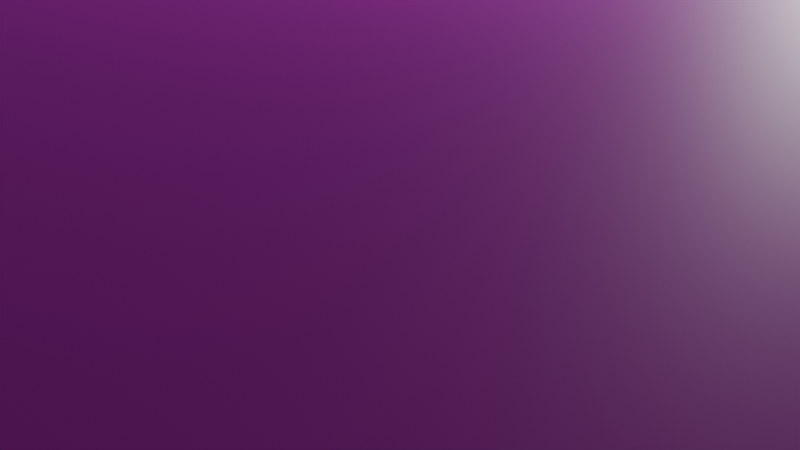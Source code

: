 # Source: dungeon_2.blend  (saved by Blender 4.4.32; exported with 4.5.12 LTS)
import bpy
from mathutils import Matrix  # noqa: F401  (used for matrix-valued properties, if any)

bpy.ops.wm.read_factory_settings(use_empty=True)
scene = bpy.context.scene
scene.name = 'Scene'

# ---- collections
col_collection = bpy.data.collections.new('Collection'); scene.collection.children.link(col_collection)

# ---- images (referenced by path relative to the original .blend; pixels are not part of the script)
import os
ASSET_DIR = os.environ.get("B2B_ASSET_DIR", "")  # directory of the original .blend (textures are referenced by path, not embedded)
HERE = os.path.dirname(os.path.abspath(__file__))  # packed textures are extracted next to this script under _unpacked/

def load_image(name, relpath, width, height, colorspace="sRGB"):
    """Load a texture the original file referenced (path relative to the .blend, or extracted next to this script)."""
    p = next((c for c in (os.path.join(HERE, relpath), os.path.join(ASSET_DIR, relpath)) if relpath and os.path.exists(c)), "")
    if p:
        img = bpy.data.images.load(p, check_existing=True)
        img.name = name
    else:  # same state as the original file: an image datablock whose file is absent (Cycles renders it pink)
        img = bpy.data.images.new(name, width, height)
        img.source = "FILE"
        img.filepath = "//" + (relpath or name)
    img.colorspace_settings.name = colorspace
    return img
img_stone_brick_wall_001_diff_1k_jpg = load_image('stone_brick_wall_001_diff_1k.jpg', 'stone_brick_wall_001_diff_1k.jpg', 1024, 1024, 'sRGB')
img_stone_brick_wall_001_nor_gl_1k_jpg = load_image('stone_brick_wall_001_nor_gl_1k.jpg', 'stone_brick_wall_001_nor_gl_1k.jpg', 1024, 1024, 'sRGB')

# ---- materials (node trees are filled in below, after node groups)
mat_dungeon = bpy.data.materials.new('Dungeon')
mat_campfireplate = bpy.data.materials.new('CampfirePlate')
mat_campfirelog = bpy.data.materials.new('CampfireLog')
mat_campfirefire = bpy.data.materials.new('CampfireFire')

# ---- material node trees
mat_dungeon.use_nodes = True; mat_dungeon.node_tree.nodes.clear()
_N = mat_dungeon.node_tree.nodes; _L = mat_dungeon.node_tree.links
n0 = _N.new('ShaderNodeBsdfPrincipled'); n0.name = 'Принципиальный BSDF'; n0.location = (10, 300)
n1 = _N.new('ShaderNodeOutputMaterial'); n1.name = 'Вывод материала'; n1.location = (300, 300)
n2 = _N.new('ShaderNodeTexImage'); n2.name = 'Текстура изображения'; n2.location = (-280, 266)
n2.image = img_stone_brick_wall_001_diff_1k_jpg
n3 = _N.new('ShaderNodeNormalMap'); n3.name = 'Карта нормалей'; n3.location = (-190, 96)
n3.uv_map = 'UVКарта'
n4 = _N.new('ShaderNodeTexImage'); n4.name = 'Текстура изображения.001'; n4.location = (-480, 28)
n4.image = img_stone_brick_wall_001_nor_gl_1k_jpg
_L.new(n0.outputs[0], n1.inputs[0])
_L.new(n2.outputs[0], n0.inputs[0])
_L.new(n3.outputs[0], n0.inputs[5])
_L.new(n4.outputs[0], n3.inputs[1])
n1.is_active_output = True
mat_campfireplate.use_nodes = True; mat_campfireplate.node_tree.nodes.clear()
_N = mat_campfireplate.node_tree.nodes; _L = mat_campfireplate.node_tree.links
n0 = _N.new('ShaderNodeBsdfPrincipled'); n0.name = 'Принципиальный BSDF'; n0.location = (10, 300)
n0.inputs[0].default_value = (0.3202, 0.3202, 0.3202, 1.0)
n0.inputs[2].default_value = 1.0
n0.inputs[3].default_value = 1.0
n0.inputs[7].default_value = 1.0
n1 = _N.new('ShaderNodeOutputMaterial'); n1.name = 'Вывод материала'; n1.location = (300, 300)
_L.new(n0.outputs[0], n1.inputs[0])
n1.is_active_output = True
mat_campfirelog.use_nodes = True; mat_campfirelog.node_tree.nodes.clear()
_N = mat_campfirelog.node_tree.nodes; _L = mat_campfirelog.node_tree.links
n0 = _N.new('ShaderNodeBsdfPrincipled'); n0.name = 'Принципиальный BSDF'; n0.location = (10, 300)
n0.inputs[0].default_value = (0.05795, 0.01963, 0.006986, 1.0)
n0.inputs[2].default_value = 1.0
n0.inputs[3].default_value = 1.0
n0.inputs[7].default_value = 1.0
n1 = _N.new('ShaderNodeOutputMaterial'); n1.name = 'Вывод материала'; n1.location = (300, 300)
_L.new(n0.outputs[0], n1.inputs[0])
n1.is_active_output = True
mat_campfirefire.use_nodes = True; mat_campfirefire.node_tree.nodes.clear()
_N = mat_campfirefire.node_tree.nodes; _L = mat_campfirefire.node_tree.links
n0 = _N.new('ShaderNodeBsdfPrincipled'); n0.name = 'Принципиальный BSDF'; n0.location = (10, 300)
n0.inputs[0].default_value = (0.8014, 0.2077, 0.06179, 1.0)
n1 = _N.new('ShaderNodeOutputMaterial'); n1.name = 'Вывод материала'; n1.location = (300, 300)
_L.new(n0.outputs[0], n1.inputs[0])
n1.is_active_output = True

# ---- world
world_world = bpy.data.worlds.new('World'); scene.world = world_world
world_world.use_nodes = True; world_world.node_tree.nodes.clear()
_N = world_world.node_tree.nodes; _L = world_world.node_tree.links
n0 = _N.new('ShaderNodeOutputWorld'); n0.name = 'World Output'; n0.location = (300, 300)
n1 = _N.new('ShaderNodeBackground'); n1.name = 'Background'; n1.location = (10, 300)
n1.inputs[0].default_value = (0.05088, 0.05088, 0.05088, 1.0)
_L.new(n1.outputs[0], n0.inputs[0])
n0.is_active_output = True
world_world.color = (0.05088, 0.05088, 0.05088)
world_world.sun_shadow_jitter_overblur = 0.0

# ---- cameras
cam_camera = bpy.data.cameras.new('Camera')
cam_camera.clip_end = 100.0
cam_camera.ortho_scale = 7.314

# ---- lights
light_light = bpy.data.lights.new('Light', 'POINT')
light_light.energy = 1000.0
light_light.shadow_soft_size = 0.1

# ---- meshes
me_dungeon = bpy.data.meshes.new('Dungeon')
me_dungeon.from_pydata([(-1.0, -1.0, 0.0), (1.0, -1.0, 0.0), (-1.0, 1.0, 0.0), (1.0, 1.0, 0.0), (1.0, -1.0, 0.0), (1.0, 1.0, 0.0), (-1.0, 1.0, 0.0), (1.0, 1.0, 0.0), (-1.0, 1.0, 0.0), (1.0, 1.0, 0.0), (-1.0, 1.0, 4.0), (1.0, 1.0, 4.0), (-1.0, -1.0, 4.0), (-1.0, -1.0, 0.0), (-1.0, 1.0, 4.0), (-1.0, 1.0, 0.0), (1.0, -1.0, 0.0), (1.0, -1.0, 4.0), (1.0, 1.0, 0.0), (1.0, 1.0, 4.0), (-1.0, -1.0, 4.0), (1.0, -1.0, 4.0), (-1.0, -1.0, 0.0), (1.0, -1.0, 0.0), (-1.0, 1.0, 4.0), (1.0, 1.0, 4.0), (-1.0, -1.0, 4.0), (1.0, -1.0, 4.0)], [], [(0, 1, 3, 2), (3, 1, 4, 5), (2, 3, 7, 6), (8, 9, 11, 10), (12, 13, 15, 14), (16, 17, 19, 18), (20, 21, 23, 22), (24, 25, 27, 26)])
_uv = me_dungeon.uv_layers.new(name='UVКарта')
_uv.uv.foreach_set('vector', [0.0, 0.0, 8.0, 0.0, 8.0, 8.0, 0.0, 8.0, 1.0, 1.0, 1.0, 0.0, 1.0, 0.0, 1.0, 1.0, 0.0, 1.0, 1.0, 1.0, 1.0, 1.0, 0.0, 1.0, 0.0006013, 0.0001414, 7.999, 0.0001414, 7.999, 2.0, 0.0006013, 2.0, 0.0, 2.0, 0.0, 0.0, 8.0, 0.0, 8.0, 2.0, 8.0, 0.0, 8.0, 2.0, 0.0, 2.0, 0.0, 0.0, 8.0, 2.0, 0.0, 2.0, 0.0, 5.96e-08, 8.0, 0.0, 8.0, 1.192e-06, 8.0, 8.0, 1.192e-06, 8.0, 9.537e-07, 1.431e-06])
_ca = me_dungeon.color_attributes.new('Атрибут', 'BYTE_COLOR', 'CORNER')
_ca.data.foreach_set('color', [1.0, 1.0, 1.0, 1.0, 1.0, 1.0, 1.0, 1.0, 1.0, 1.0, 1.0, 1.0, 1.0, 1.0, 1.0, 1.0, 1.0, 1.0, 1.0, 1.0, 1.0, 1.0, 1.0, 1.0, 1.0, 1.0, 1.0, 1.0, 1.0, 1.0, 1.0, 1.0, 1.0, 1.0, 1.0, 1.0, 1.0, 1.0, 1.0, 1.0, 1.0, 1.0, 1.0, 1.0, 1.0, 1.0, 1.0, 1.0, 1.0, 1.0, 1.0, 1.0, 1.0, 1.0, 1.0, 1.0, 1.0, 1.0, 1.0, 1.0, 1.0, 1.0, 1.0, 1.0, 1.0, 1.0, 1.0, 1.0, 1.0, 1.0, 1.0, 1.0, 1.0, 1.0, 1.0, 1.0, 1.0, 1.0, 1.0, 1.0, 1.0, 1.0, 1.0, 1.0, 1.0, 1.0, 1.0, 1.0, 1.0, 1.0, 1.0, 1.0, 1.0, 1.0, 1.0, 1.0, 1.0, 1.0, 1.0, 1.0, 1.0, 1.0, 1.0, 1.0, 1.0, 1.0, 1.0, 1.0, 1.0, 1.0, 1.0, 1.0, 1.0, 1.0, 1.0, 1.0, 1.0, 1.0, 1.0, 1.0, 1.0, 1.0, 1.0, 1.0, 1.0, 1.0, 1.0, 1.0])
me_dungeon.materials.append(mat_dungeon)
me_dungeon.update()
me_campfireplate = bpy.data.meshes.new('CampfirePlate')
me_campfireplate.from_pydata([(-1.0, -1.0, -1.0), (-1.0, -1.0, 1.0), (-1.0, 1.0, -1.0), (-1.0, 1.0, 1.0), (1.0, -1.0, -1.0), (1.0, -1.0, 1.0), (1.0, 1.0, -1.0), (1.0, 1.0, 1.0)], [], [(0, 1, 3, 2), (2, 3, 7, 6), (6, 7, 5, 4), (4, 5, 1, 0), (2, 6, 4, 0), (7, 3, 1, 5)])
_uv = me_campfireplate.uv_layers.new(name='UVКарта')
_uv.uv.foreach_set('vector', [0.375, 0.0, 0.625, 0.0, 0.625, 0.25, 0.375, 0.25, 0.375, 0.25, 0.625, 0.25, 0.625, 0.5, 0.375, 0.5, 0.375, 0.5, 0.625, 0.5, 0.625, 0.75, 0.375, 0.75, 0.375, 0.75, 0.625, 0.75, 0.625, 1.0, 0.375, 1.0, 0.125, 0.5, 0.375, 0.5, 0.375, 0.75, 0.125, 0.75, 0.625, 0.5, 0.875, 0.5, 0.875, 0.75, 0.625, 0.75])
me_campfireplate.materials.append(mat_campfireplate)
me_campfireplate.update()
me_campfirelog = bpy.data.meshes.new('CampfireLog')
me_campfirelog.from_pydata([(-1.0, -1.0, -1.0), (-1.0, -1.0, 1.0), (-1.0, 1.0, -1.0), (-1.0, 1.0, 1.0), (1.0, -1.0, -1.0), (1.0, -1.0, 1.0), (1.0, 1.0, -1.0), (1.0, 1.0, 1.0), (0.125, -8.0, -1.0), (0.125, -8.0, 1.0), (-0.125, -8.0, -1.0), (-0.125, -8.0, 1.0), (0.125, 8.0, -1.0), (0.125, 8.0, 1.0), (-0.125, 8.0, -1.0), (-0.125, 8.0, 1.0), (0.7955, -4.95, -1.0), (0.7955, -4.95, 1.0), (0.6187, -6.364, -1.0), (0.6187, -6.364, 1.0), (-0.6187, 6.364, -1.0), (-0.6187, 6.364, 1.0), (-0.7955, 4.95, -1.0), (-0.7955, 4.95, 1.0), (-0.6187, -6.364, -1.0), (-0.6187, -6.364, 1.0), (-0.7955, -4.95, -1.0), (-0.7955, -4.95, 1.0), (0.7955, 4.95, -1.0), (0.7955, 4.95, 1.0), (0.6187, 6.364, -1.0), (0.6187, 6.364, 1.0)], [], [(0, 1, 3, 2), (2, 3, 7, 6), (6, 7, 5, 4), (4, 5, 1, 0), (2, 6, 4, 0), (7, 3, 1, 5), (8, 9, 11, 10), (10, 11, 15, 14), (14, 15, 13, 12), (12, 13, 9, 8), (10, 14, 12, 8), (15, 11, 9, 13), (16, 17, 19, 18), (18, 19, 23, 22), (22, 23, 21, 20), (20, 21, 17, 16), (18, 22, 20, 16), (23, 19, 17, 21), (24, 25, 27, 26), (26, 27, 31, 30), (30, 31, 29, 28), (28, 29, 25, 24), (26, 30, 28, 24), (31, 27, 25, 29)])
_uv = me_campfirelog.uv_layers.new(name='UVКарта')
_uv.uv.foreach_set('vector', [0.375, 0.0, 0.625, 0.0, 0.625, 0.25, 0.375, 0.25, 0.375, 0.25, 0.625, 0.25, 0.625, 0.5, 0.375, 0.5, 0.375, 0.5, 0.625, 0.5, 0.625, 0.75, 0.375, 0.75, 0.375, 0.75, 0.625, 0.75, 0.625, 1.0, 0.375, 1.0, 0.125, 0.5, 0.375, 0.5, 0.375, 0.75, 0.125, 0.75, 0.625, 0.5, 0.875, 0.5, 0.875, 0.75, 0.625, 0.75, 0.375, 0.0, 0.625, 0.0, 0.625, 0.25, 0.375, 0.25, 0.375, 0.25, 0.625, 0.25, 0.625, 0.5, 0.375, 0.5, 0.375, 0.5, 0.625, 0.5, 0.625, 0.75, 0.375, 0.75, 0.375, 0.75, 0.625, 0.75, 0.625, 1.0, 0.375, 1.0, 0.125, 0.5, 0.375, 0.5, 0.375, 0.75, 0.125, 0.75, 0.625, 0.5, 0.875, 0.5, 0.875, 0.75, 0.625, 0.75, 0.375, 0.0, 0.625, 0.0, 0.625, 0.25, 0.375, 0.25, 0.375, 0.25, 0.625, 0.25, 0.625, 0.5, 0.375, 0.5, 0.375, 0.5, 0.625, 0.5, 0.625, 0.75, 0.375, 0.75, 0.375, 0.75, 0.625, 0.75, 0.625, 1.0, 0.375, 1.0, 0.125, 0.5, 0.375, 0.5, 0.375, 0.75, 0.125, 0.75, 0.625, 0.5, 0.875, 0.5, 0.875, 0.75, 0.625, 0.75, 0.375, 0.0, 0.625, 0.0, 0.625, 0.25, 0.375, 0.25, 0.375, 0.25, 0.625, 0.25, 0.625, 0.5, 0.375, 0.5, 0.375, 0.5, 0.625, 0.5, 0.625, 0.75, 0.375, 0.75, 0.375, 0.75, 0.625, 0.75, 0.625, 1.0, 0.375, 1.0, 0.125, 0.5, 0.375, 0.5, 0.375, 0.75, 0.125, 0.75, 0.625, 0.5, 0.875, 0.5, 0.875, 0.75, 0.625, 0.75])
me_campfirelog.materials.append(mat_campfirelog)
me_campfirelog.update()
me_campfirefire = bpy.data.meshes.new('CampfireFire')
me_campfirefire.from_pydata([(0.0, 1.0, -1.0), (0.1951, 0.9808, -1.0), (0.3827, 0.9239, -1.0), (0.5556, 0.8315, -1.0), (0.7071, 0.7071, -1.0), (0.8315, 0.5556, -1.0), (0.9239, 0.3827, -1.0), (0.9808, 0.1951, -1.0), (1.0, 0.0, -1.0), (0.9808, -0.1951, -1.0), (0.9239, -0.3827, -1.0), (0.8315, -0.5556, -1.0), (0.7071, -0.7071, -1.0), (0.5556, -0.8315, -1.0), (0.3827, -0.9239, -1.0), (0.1951, -0.9808, -1.0), (0.0, -1.0, -1.0), (-0.1951, -0.9808, -1.0), (-0.3827, -0.9239, -1.0), (-0.5556, -0.8315, -1.0), (-0.7071, -0.7071, -1.0), (-0.8315, -0.5556, -1.0), (-0.9239, -0.3827, -1.0), (-0.9808, -0.1951, -1.0), (-1.0, 0.0, -1.0), (-0.9808, 0.1951, -1.0), (-0.9239, 0.3827, -1.0), (-0.8315, 0.5556, -1.0), (-0.7071, 0.7071, -1.0), (-0.5556, 0.8315, -1.0), (-0.3827, 0.9239, -1.0), (-0.1951, 0.9808, -1.0), (0.0, 0.0, 1.0)], [], [(0, 32, 1), (1, 32, 2), (2, 32, 3), (3, 32, 4), (4, 32, 5), (5, 32, 6), (6, 32, 7), (7, 32, 8), (8, 32, 9), (9, 32, 10), (10, 32, 11), (11, 32, 12), (12, 32, 13), (13, 32, 14), (14, 32, 15), (15, 32, 16), (16, 32, 17), (17, 32, 18), (18, 32, 19), (19, 32, 20), (20, 32, 21), (21, 32, 22), (22, 32, 23), (23, 32, 24), (24, 32, 25), (25, 32, 26), (26, 32, 27), (27, 32, 28), (28, 32, 29), (29, 32, 30), (0, 1, 2, 3, 4, 5, 6, 7, 8, 9, 10, 11, 12, 13, 14, 15, 16, 17, 18, 19, 20, 21, 22, 23, 24, 25, 26, 27, 28, 29, 30, 31), (30, 32, 31), (31, 32, 0)])
_uv = me_campfirefire.uv_layers.new(name='UVКарта')
_uv.uv.foreach_set('vector', [0.25, 0.49, 0.25, 0.25, 0.2968, 0.4854, 0.2968, 0.4854, 0.25, 0.25, 0.3418, 0.4717, 0.3418, 0.4717, 0.25, 0.25, 0.3833, 0.4496, 0.3833, 0.4496, 0.25, 0.25, 0.4197, 0.4197, 0.4197, 0.4197, 0.25, 0.25, 0.4496, 0.3833, 0.4496, 0.3833, 0.25, 0.25, 0.4717, 0.3418, 0.4717, 0.3418, 0.25, 0.25, 0.4854, 0.2968, 0.4854, 0.2968, 0.25, 0.25, 0.49, 0.25, 0.49, 0.25, 0.25, 0.25, 0.4854, 0.2032, 0.4854, 0.2032, 0.25, 0.25, 0.4717, 0.1582, 0.4717, 0.1582, 0.25, 0.25, 0.4496, 0.1167, 0.4496, 0.1167, 0.25, 0.25, 0.4197, 0.08029, 0.4197, 0.08029, 0.25, 0.25, 0.3833, 0.05045, 0.3833, 0.05045, 0.25, 0.25, 0.3418, 0.02827, 0.3418, 0.02827, 0.25, 0.25, 0.2968, 0.01461, 0.2968, 0.01461, 0.25, 0.25, 0.25, 0.01, 0.25, 0.01, 0.25, 0.25, 0.2032, 0.01461, 0.2032, 0.01461, 0.25, 0.25, 0.1582, 0.02827, 0.1582, 0.02827, 0.25, 0.25, 0.1167, 0.05045, 0.1167, 0.05045, 0.25, 0.25, 0.08029, 0.08029, 0.08029, 0.08029, 0.25, 0.25, 0.05045, 0.1167, 0.05045, 0.1167, 0.25, 0.25, 0.02827, 0.1582, 0.02827, 0.1582, 0.25, 0.25, 0.01461, 0.2032, 0.01461, 0.2032, 0.25, 0.25, 0.01, 0.25, 0.01, 0.25, 0.25, 0.25, 0.01461, 0.2968, 0.01461, 0.2968, 0.25, 0.25, 0.02827, 0.3418, 0.02827, 0.3418, 0.25, 0.25, 0.05045, 0.3833, 0.05045, 0.3833, 0.25, 0.25, 0.08029, 0.4197, 0.08029, 0.4197, 0.25, 0.25, 0.1167, 0.4496, 0.1167, 0.4496, 0.25, 0.25, 0.1582, 0.4717, 0.75, 0.49, 0.7968, 0.4854, 0.8418, 0.4717, 0.8833, 0.4496, 0.9197, 0.4197, 0.9496, 0.3833, 0.9717, 0.3418, 0.9854, 0.2968, 0.99, 0.25, 0.9854, 0.2032, 0.9717, 0.1582, 0.9496, 0.1167, 0.9197, 0.08029, 0.8833, 0.05045, 0.8418, 0.02827, 0.7968, 0.01461, 0.75, 0.01, 0.7032, 0.01461, 0.6582, 0.02827, 0.6167, 0.05045, 0.5803, 0.08029, 0.5504, 0.1167, 0.5283, 0.1582, 0.5146, 0.2032, 0.51, 0.25, 0.5146, 0.2968, 0.5283, 0.3418, 0.5504, 0.3833, 0.5803, 0.4197, 0.6167, 0.4496, 0.6582, 0.4717, 0.7032, 0.4854, 0.1582, 0.4717, 0.25, 0.25, 0.2032, 0.4854, 0.2032, 0.4854, 0.25, 0.25, 0.25, 0.49])
me_campfirefire.materials.append(mat_campfirefire)
me_campfirefire.update()

# ---- objects
ob_light = bpy.data.objects.new('Light', light_light)
ob_camera = bpy.data.objects.new('Camera', cam_camera)
ob_dungeon = bpy.data.objects.new('Dungeon', me_dungeon)
ob_campfireplate = bpy.data.objects.new('CampfirePlate', me_campfireplate)
ob_campfirelog = bpy.data.objects.new('CampfireLog', me_campfirelog)
ob_campfirefire = bpy.data.objects.new('CampfireFire', me_campfirefire)

# ---- transforms, parenting, visibility, modifiers, constraints
ob_light.location = (4.076, 1.005, 5.904)
ob_light.rotation_euler = (0.6503, 0.05522, 1.866)
ob_light.lock_rotations_4d = False
ob_light.empty_display_type = 'ARROWS'
ob_light.color = (0.0, 0.0, 0.0, 0.0)
ob_light.lineart.crease_threshold = 0.0
ob_camera.location = (7.359, -6.926, 4.958)
ob_camera.rotation_euler = (1.109, 0.0, 0.8149)
ob_camera.lock_rotations_4d = False
ob_camera.empty_display_type = 'ARROWS'
ob_camera.color = (0.0, 0.0, 0.0, 0.0)
ob_camera.display_type = 'WIRE'
ob_camera.lineart.crease_threshold = 0.0
ob_dungeon.location = (0.0, 0.0, 0.0)
ob_dungeon.scale = (8.0, 8.0, 1.0)
ob_campfireplate.location = (0.0, 0.0, 0.0625)
ob_campfireplate.scale = (1.0, 1.0, 0.0625)
ob_campfirelog.location = (0.0, 0.0, 0.25)
ob_campfirelog.scale = (1.0, 0.125, 0.125)
ob_campfirefire.location = (0.0, 0.0, 0.5028)
ob_campfirefire.scale = (0.4738, 0.4738, 0.3982)

# ---- collection membership
col_collection.objects.link(ob_light)
col_collection.objects.link(ob_camera)
col_collection.objects.link(ob_dungeon)
col_collection.objects.link(ob_campfireplate)
col_collection.objects.link(ob_campfirelog)
col_collection.objects.link(ob_campfirefire)

# ---- scene / render settings (as saved in the file)
scene.camera = ob_camera
scene.frame_start = 1; scene.frame_end = 250; scene.frame_set(1)
scene.render.engine = 'BLENDER_EEVEE_NEXT'
bpy.context.view_layer.update()
